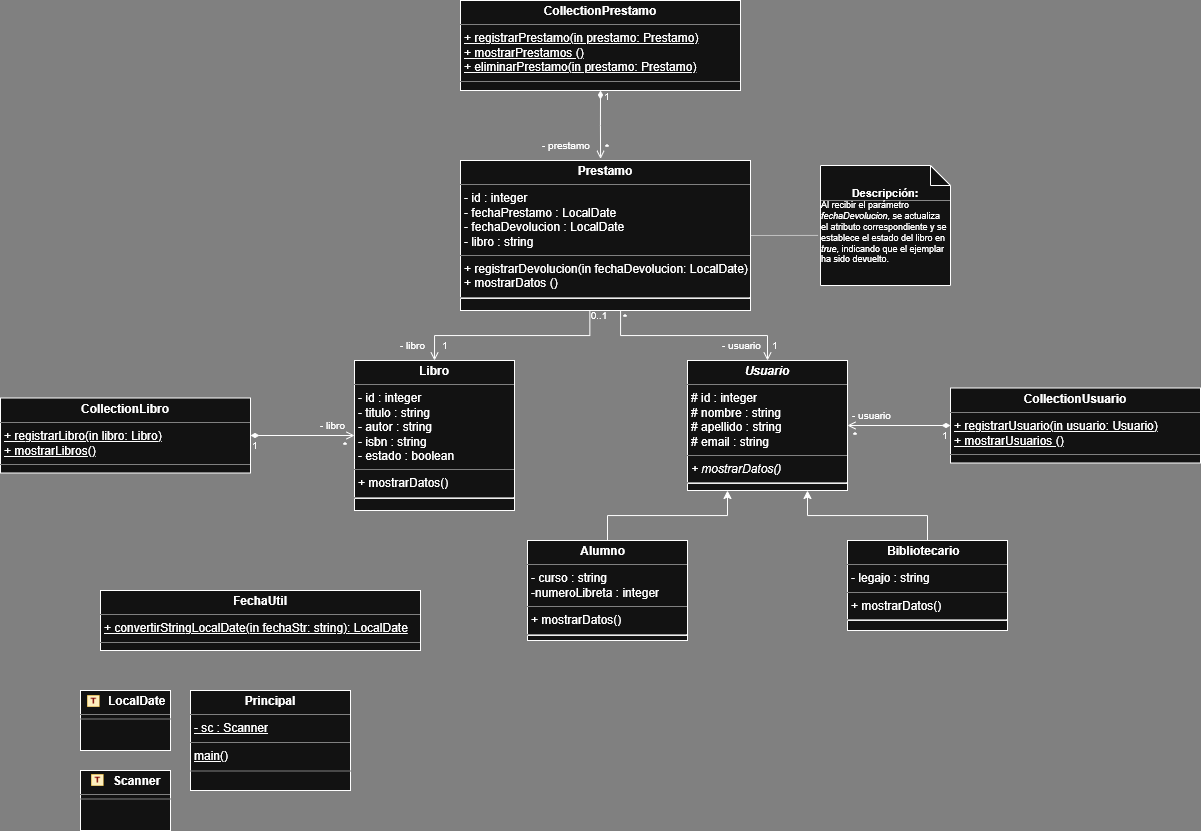

The diagram above was exported from draw.io. Its source (the exported page's mxGraphModel, read from the mxfile embedded in the PNG):
<mxGraphModel dx="1853" dy="556" grid="0" gridSize="10" guides="1" tooltips="1" connect="1" arrows="0" fold="1" page="1" pageScale="1" pageWidth="827" pageHeight="1169" background="light-dark(#FFFFFF,#808080)" math="0" shadow="0">
  <root>
    <mxCell id="0" />
    <mxCell id="1" parent="0" />
    <mxCell id="VIkHPE4ZAFXeBTL7yxgz-9" value="&lt;p style=&quot;margin:0px;margin-top:4px;text-align:center;&quot;&gt;&lt;b&gt;CollectionPrestamo&lt;/b&gt;&lt;/p&gt;&lt;hr size=&quot;1&quot; style=&quot;border-style:solid;&quot;&gt;&lt;p style=&quot;margin:0px;margin-left:4px;&quot;&gt;&lt;u&gt;+ registrarPrestamo(in prestamo: Prestamo)&lt;/u&gt;&lt;/p&gt;&lt;p style=&quot;margin:0px;margin-left:4px;&quot;&gt;&lt;u&gt;+ mostrarPrestamos ()&lt;/u&gt;&lt;/p&gt;&lt;p style=&quot;margin:0px;margin-left:4px;&quot;&gt;&lt;u&gt;+ eliminarPrestamo(in prestamo: Prestamo)&lt;/u&gt;&lt;/p&gt;&lt;hr size=&quot;1&quot; style=&quot;border-style:solid;&quot;&gt;&lt;p style=&quot;margin:0px;margin-left:4px;&quot;&gt;&lt;br&gt;&lt;/p&gt;" style="verticalAlign=top;align=left;overflow=fill;html=1;whiteSpace=wrap;" vertex="1" parent="1">
      <mxGeometry x="440" y="110" width="280" height="90" as="geometry" />
    </mxCell>
    <mxCell id="VIkHPE4ZAFXeBTL7yxgz-61" style="edgeStyle=orthogonalEdgeStyle;rounded=0;orthogonalLoop=1;jettySize=auto;html=1;exitX=0.552;exitY=1;exitDx=0;exitDy=0;entryX=0.5;entryY=0;entryDx=0;entryDy=0;endArrow=open;endFill=0;exitPerimeter=0;" edge="1" parent="1" source="VIkHPE4ZAFXeBTL7yxgz-10" target="VIkHPE4ZAFXeBTL7yxgz-13">
      <mxGeometry relative="1" as="geometry" />
    </mxCell>
    <mxCell id="VIkHPE4ZAFXeBTL7yxgz-62" style="edgeStyle=orthogonalEdgeStyle;rounded=0;orthogonalLoop=1;jettySize=auto;html=1;exitX=0.446;exitY=0.994;exitDx=0;exitDy=0;entryX=0.5;entryY=0;entryDx=0;entryDy=0;endArrow=open;endFill=0;exitPerimeter=0;" edge="1" parent="1" source="VIkHPE4ZAFXeBTL7yxgz-10" target="VIkHPE4ZAFXeBTL7yxgz-30">
      <mxGeometry relative="1" as="geometry" />
    </mxCell>
    <mxCell id="VIkHPE4ZAFXeBTL7yxgz-10" value="&lt;p style=&quot;margin:0px;margin-top:4px;text-align:center;&quot;&gt;&lt;b&gt;Prestamo&lt;/b&gt;&lt;/p&gt;&lt;hr size=&quot;1&quot; style=&quot;border-style:solid;&quot;&gt;&lt;p style=&quot;margin:0px;margin-left:4px;&quot;&gt;- id : integer&lt;/p&gt;&lt;p style=&quot;margin:0px;margin-left:4px;&quot;&gt;- fechaPrestamo : LocalDate&lt;/p&gt;&lt;p style=&quot;margin:0px;margin-left:4px;&quot;&gt;- fechaDevolucion : LocalDate&lt;/p&gt;&lt;p style=&quot;margin:0px;margin-left:4px;&quot;&gt;- libro : string&lt;/p&gt;&lt;hr size=&quot;1&quot; style=&quot;border-style:solid;&quot;&gt;&lt;p style=&quot;margin:0px;margin-left:4px;&quot;&gt;+ registrarDevolucion(in fechaDevolucion: LocalDate)&lt;/p&gt;&lt;p style=&quot;margin:0px;margin-left:4px;&quot;&gt;+ mostrarDatos ()&lt;/p&gt;&lt;hr&gt;" style="verticalAlign=top;align=left;overflow=fill;html=1;whiteSpace=wrap;" vertex="1" parent="1">
      <mxGeometry x="440" y="270" width="290" height="150" as="geometry" />
    </mxCell>
    <mxCell id="VIkHPE4ZAFXeBTL7yxgz-11" value="&lt;div style=&quot;&quot;&gt;&lt;strong data-start=&quot;289&quot; data-end=&quot;305&quot; style=&quot;background-color: transparent; color: light-dark(rgb(0, 0, 0), rgb(255, 255, 255));&quot;&gt;&lt;font style=&quot;font-size: 11px;&quot;&gt;Descripción:&lt;/font&gt;&lt;/strong&gt;&lt;/div&gt;&lt;font style=&quot;font-size: 9px;&quot;&gt;&lt;div style=&quot;text-align: left;&quot;&gt;&lt;span style=&quot;background-color: transparent; color: light-dark(rgb(0, 0, 0), rgb(255, 255, 255));&quot;&gt;Al recibir el parámetro &lt;/span&gt;&lt;em data-start=&quot;334&quot; data-end=&quot;351&quot; style=&quot;background-color: transparent; color: light-dark(rgb(0, 0, 0), rgb(255, 255, 255));&quot;&gt;fechaDevolucion&lt;/em&gt;&lt;span style=&quot;background-color: transparent; color: light-dark(rgb(0, 0, 0), rgb(255, 255, 255));&quot;&gt;, se actualiza el atributo correspondiente y se establece el estado del libro en &lt;/span&gt;&lt;em data-start=&quot;432&quot; data-end=&quot;438&quot; style=&quot;background-color: transparent; color: light-dark(rgb(0, 0, 0), rgb(255, 255, 255));&quot;&gt;true&lt;/em&gt;&lt;span style=&quot;background-color: transparent; color: light-dark(rgb(0, 0, 0), rgb(255, 255, 255));&quot;&gt;, indicando que el ejemplar ha sido devuelto.&lt;/span&gt;&lt;/div&gt;&lt;/font&gt;" style="shape=note;size=20;whiteSpace=wrap;html=1;" vertex="1" parent="1">
      <mxGeometry x="800" y="275" width="130" height="120" as="geometry" />
    </mxCell>
    <mxCell id="VIkHPE4ZAFXeBTL7yxgz-13" value="&lt;p style=&quot;margin:0px;margin-top:4px;text-align:center;&quot;&gt;&lt;b&gt;&lt;i&gt;Usuario&lt;/i&gt;&lt;/b&gt;&lt;/p&gt;&lt;hr size=&quot;1&quot; style=&quot;border-style:solid;&quot;&gt;&lt;p style=&quot;margin: 0px 0px 0px 4px;&quot;&gt;# id : integer&lt;/p&gt;&lt;p style=&quot;margin: 0px 0px 0px 4px;&quot;&gt;# nombre : string&lt;/p&gt;&lt;p style=&quot;margin: 0px 0px 0px 4px;&quot;&gt;# apellido : string&lt;/p&gt;&lt;p style=&quot;margin: 0px 0px 0px 4px;&quot;&gt;&lt;span style=&quot;background-color: transparent;&quot;&gt;# email : string&lt;/span&gt;&lt;/p&gt;&lt;hr size=&quot;1&quot; style=&quot;border-style:solid;&quot;&gt;&lt;p style=&quot;margin:0px;margin-left:4px;&quot;&gt;&lt;i&gt;+ mostrarDatos()&lt;/i&gt;&lt;/p&gt;&lt;hr&gt;" style="verticalAlign=top;align=left;overflow=fill;html=1;whiteSpace=wrap;" vertex="1" parent="1">
      <mxGeometry x="667" y="470" width="160" height="130" as="geometry" />
    </mxCell>
    <mxCell id="VIkHPE4ZAFXeBTL7yxgz-63" style="edgeStyle=orthogonalEdgeStyle;rounded=0;orthogonalLoop=1;jettySize=auto;html=1;entryX=1;entryY=0.5;entryDx=0;entryDy=0;endArrow=open;endFill=0;startArrow=diamondThin;startFill=1;" edge="1" parent="1" source="VIkHPE4ZAFXeBTL7yxgz-14" target="VIkHPE4ZAFXeBTL7yxgz-13">
      <mxGeometry relative="1" as="geometry" />
    </mxCell>
    <mxCell id="VIkHPE4ZAFXeBTL7yxgz-14" value="&lt;p style=&quot;margin:0px;margin-top:4px;text-align:center;&quot;&gt;&lt;b&gt;CollectionUsuario&lt;/b&gt;&lt;/p&gt;&lt;hr size=&quot;1&quot; style=&quot;border-style:solid;&quot;&gt;&lt;p style=&quot;margin:0px;margin-left:4px;&quot;&gt;&lt;u&gt;+ registrarUsuario(in usuario: Usuario)&lt;/u&gt;&lt;/p&gt;&lt;p style=&quot;margin:0px;margin-left:4px;&quot;&gt;&lt;u&gt;+ mostrarUsuarios ()&lt;/u&gt;&lt;/p&gt;&lt;hr size=&quot;1&quot; style=&quot;border-style:solid;&quot;&gt;&lt;p style=&quot;margin:0px;margin-left:4px;&quot;&gt;&lt;br&gt;&lt;/p&gt;" style="verticalAlign=top;align=left;overflow=fill;html=1;whiteSpace=wrap;" vertex="1" parent="1">
      <mxGeometry x="930" y="497.5" width="250" height="75" as="geometry" />
    </mxCell>
    <mxCell id="VIkHPE4ZAFXeBTL7yxgz-64" style="edgeStyle=orthogonalEdgeStyle;rounded=0;orthogonalLoop=1;jettySize=auto;html=1;exitX=0.5;exitY=0;exitDx=0;exitDy=0;entryX=0.75;entryY=1;entryDx=0;entryDy=0;" edge="1" parent="1" source="VIkHPE4ZAFXeBTL7yxgz-15" target="VIkHPE4ZAFXeBTL7yxgz-13">
      <mxGeometry relative="1" as="geometry" />
    </mxCell>
    <mxCell id="VIkHPE4ZAFXeBTL7yxgz-15" value="&lt;p style=&quot;margin:0px;margin-top:4px;text-align:center;&quot;&gt;&lt;b&gt;Bibliotecario&lt;span style=&quot;white-space: pre;&quot;&gt;&#09;&lt;/span&gt;&lt;/b&gt;&lt;/p&gt;&lt;hr size=&quot;1&quot; style=&quot;border-style:solid;&quot;&gt;&lt;p style=&quot;margin:0px;margin-left:4px;&quot;&gt;- legajo : string&lt;/p&gt;&lt;hr size=&quot;1&quot; style=&quot;border-style:solid;&quot;&gt;&lt;p style=&quot;margin:0px;margin-left:4px;&quot;&gt;+ mostrarDatos()&lt;/p&gt;&lt;hr&gt;&lt;p style=&quot;margin:0px;margin-left:4px;&quot;&gt;&lt;br&gt;&lt;/p&gt;&lt;p style=&quot;margin:0px;margin-left:4px;&quot;&gt;&lt;br&gt;&lt;/p&gt;&lt;p style=&quot;margin:0px;margin-left:4px;&quot;&gt;&lt;br&gt;&lt;/p&gt;" style="verticalAlign=top;align=left;overflow=fill;html=1;whiteSpace=wrap;" vertex="1" parent="1">
      <mxGeometry x="827" y="650" width="160" height="90" as="geometry" />
    </mxCell>
    <mxCell id="VIkHPE4ZAFXeBTL7yxgz-65" style="edgeStyle=orthogonalEdgeStyle;rounded=0;orthogonalLoop=1;jettySize=auto;html=1;exitX=0.5;exitY=0;exitDx=0;exitDy=0;entryX=0.25;entryY=1;entryDx=0;entryDy=0;" edge="1" parent="1" source="VIkHPE4ZAFXeBTL7yxgz-29" target="VIkHPE4ZAFXeBTL7yxgz-13">
      <mxGeometry relative="1" as="geometry" />
    </mxCell>
    <mxCell id="VIkHPE4ZAFXeBTL7yxgz-29" value="&lt;p style=&quot;margin:0px;margin-top:4px;text-align:center;&quot;&gt;&lt;b&gt;Alumno&lt;span style=&quot;white-space: pre;&quot;&gt;&#09;&lt;/span&gt;&lt;/b&gt;&lt;/p&gt;&lt;hr size=&quot;1&quot; style=&quot;border-style:solid;&quot;&gt;&lt;p style=&quot;margin:0px;margin-left:4px;&quot;&gt;- curso : string&lt;/p&gt;&lt;p style=&quot;margin:0px;margin-left:4px;&quot;&gt;-numeroLibreta : integer&lt;/p&gt;&lt;hr size=&quot;1&quot; style=&quot;border-style:solid;&quot;&gt;&lt;p style=&quot;margin:0px;margin-left:4px;&quot;&gt;+ mostrarDatos()&lt;/p&gt;&lt;hr&gt;&lt;p style=&quot;margin:0px;margin-left:4px;&quot;&gt;&lt;br&gt;&lt;/p&gt;&lt;p style=&quot;margin:0px;margin-left:4px;&quot;&gt;&lt;br&gt;&lt;/p&gt;&lt;p style=&quot;margin:0px;margin-left:4px;&quot;&gt;&lt;br&gt;&lt;/p&gt;" style="verticalAlign=top;align=left;overflow=fill;html=1;whiteSpace=wrap;" vertex="1" parent="1">
      <mxGeometry x="507" y="650" width="160" height="100" as="geometry" />
    </mxCell>
    <mxCell id="VIkHPE4ZAFXeBTL7yxgz-30" value="&lt;p style=&quot;margin:0px;margin-top:4px;text-align:center;&quot;&gt;&lt;b&gt;Libro&lt;/b&gt;&lt;/p&gt;&lt;hr size=&quot;1&quot; style=&quot;border-style:solid;&quot;&gt;&lt;p style=&quot;margin: 0px 0px 0px 4px;&quot;&gt;- id : integer&lt;/p&gt;&lt;p style=&quot;margin: 0px 0px 0px 4px;&quot;&gt;- titulo : string&lt;/p&gt;&lt;p style=&quot;margin: 0px 0px 0px 4px;&quot;&gt;- autor : string&lt;/p&gt;&lt;p style=&quot;margin: 0px 0px 0px 4px;&quot;&gt;- isbn : string&lt;/p&gt;&lt;p style=&quot;margin: 0px 0px 0px 4px;&quot;&gt;- estado : boolean&lt;/p&gt;&lt;hr size=&quot;1&quot; style=&quot;border-style:solid;&quot;&gt;&lt;p style=&quot;margin:0px;margin-left:4px;&quot;&gt;+ mostrarDatos()&lt;/p&gt;&lt;hr&gt;" style="verticalAlign=top;align=left;overflow=fill;html=1;whiteSpace=wrap;" vertex="1" parent="1">
      <mxGeometry x="334" y="470" width="160" height="150" as="geometry" />
    </mxCell>
    <mxCell id="VIkHPE4ZAFXeBTL7yxgz-66" style="edgeStyle=orthogonalEdgeStyle;rounded=0;orthogonalLoop=1;jettySize=auto;html=1;entryX=0;entryY=0.5;entryDx=0;entryDy=0;endArrow=open;endFill=0;startArrow=diamondThin;startFill=1;" edge="1" parent="1" source="VIkHPE4ZAFXeBTL7yxgz-31" target="VIkHPE4ZAFXeBTL7yxgz-30">
      <mxGeometry relative="1" as="geometry" />
    </mxCell>
    <mxCell id="VIkHPE4ZAFXeBTL7yxgz-31" value="&lt;p style=&quot;margin:0px;margin-top:4px;text-align:center;&quot;&gt;&lt;b&gt;CollectionLibro&lt;/b&gt;&lt;/p&gt;&lt;hr size=&quot;1&quot; style=&quot;border-style:solid;&quot;&gt;&lt;p style=&quot;margin:0px;margin-left:4px;&quot;&gt;&lt;u&gt;+ registrarLibro(in libro: Libro)&lt;/u&gt;&lt;/p&gt;&lt;p style=&quot;margin:0px;margin-left:4px;&quot;&gt;&lt;u&gt;+ mostrarLibros()&lt;/u&gt;&lt;/p&gt;&lt;hr size=&quot;1&quot; style=&quot;border-style:solid;&quot;&gt;&lt;p style=&quot;margin:0px;margin-left:4px;&quot;&gt;&lt;br&gt;&lt;/p&gt;" style="verticalAlign=top;align=left;overflow=fill;html=1;whiteSpace=wrap;" vertex="1" parent="1">
      <mxGeometry x="-20" y="507.5" width="250" height="75" as="geometry" />
    </mxCell>
    <mxCell id="VIkHPE4ZAFXeBTL7yxgz-32" value="&lt;p style=&quot;margin:0px;margin-top:4px;text-align:center;&quot;&gt;&lt;b&gt;FechaUtil&lt;/b&gt;&lt;/p&gt;&lt;hr size=&quot;1&quot; style=&quot;border-style:solid;&quot;&gt;&lt;p style=&quot;margin:0px;margin-left:4px;&quot;&gt;&lt;u&gt;+ convertirStringLocalDate(in fechaStr: string): LocalDate&lt;/u&gt;&lt;/p&gt;&lt;hr size=&quot;1&quot; style=&quot;border-style:solid;&quot;&gt;&lt;p style=&quot;margin:0px;margin-left:4px;&quot;&gt;&lt;br&gt;&lt;/p&gt;" style="verticalAlign=top;align=left;overflow=fill;html=1;whiteSpace=wrap;" vertex="1" parent="1">
      <mxGeometry x="80" y="700" width="320" height="60" as="geometry" />
    </mxCell>
    <mxCell id="VIkHPE4ZAFXeBTL7yxgz-36" value="&lt;p style=&quot;margin:0px;margin-top:4px;text-align:center;&quot;&gt;&lt;b&gt;Principal&lt;/b&gt;&lt;/p&gt;&lt;hr size=&quot;1&quot; style=&quot;border-style:solid;&quot;&gt;&lt;p style=&quot;margin:0px;margin-left:4px;&quot;&gt;&lt;u&gt;- sc : Scanner&lt;/u&gt;&lt;/p&gt;&lt;hr size=&quot;1&quot; style=&quot;border-style:solid;&quot;&gt;&lt;p style=&quot;margin:0px;margin-left:4px;&quot;&gt;&lt;u&gt;main()&lt;/u&gt;&lt;/p&gt;" style="verticalAlign=top;align=left;overflow=fill;html=1;whiteSpace=wrap;" vertex="1" parent="1">
      <mxGeometry x="170" y="800" width="160" height="100" as="geometry" />
    </mxCell>
    <mxCell id="VIkHPE4ZAFXeBTL7yxgz-44" style="edgeStyle=orthogonalEdgeStyle;rounded=0;orthogonalLoop=1;jettySize=auto;html=1;exitX=0.5;exitY=1;exitDx=0;exitDy=0;" edge="1" parent="1">
      <mxGeometry relative="1" as="geometry">
        <mxPoint x="135" y="920" as="sourcePoint" />
        <mxPoint x="135" y="920" as="targetPoint" />
      </mxGeometry>
    </mxCell>
    <mxCell id="VIkHPE4ZAFXeBTL7yxgz-45" style="edgeStyle=orthogonalEdgeStyle;rounded=0;orthogonalLoop=1;jettySize=auto;html=1;exitX=0.5;exitY=1;exitDx=0;exitDy=0;" edge="1" parent="1">
      <mxGeometry relative="1" as="geometry">
        <mxPoint x="135" y="920" as="sourcePoint" />
        <mxPoint x="135" y="920" as="targetPoint" />
      </mxGeometry>
    </mxCell>
    <mxCell id="VIkHPE4ZAFXeBTL7yxgz-51" value="&lt;p style=&quot;margin: 4px 0px 0px;&quot;&gt;&lt;b&gt;&amp;nbsp; &amp;nbsp; &amp;nbsp; &amp;nbsp;Scanner&lt;/b&gt;&lt;/p&gt;&lt;hr size=&quot;1&quot; style=&quot;border-style: solid;&quot;&gt;&lt;div style=&quot;height:2px;&quot;&gt;&lt;/div&gt;" style="verticalAlign=top;align=center;overflow=fill;html=1;whiteSpace=wrap;" vertex="1" parent="1">
      <mxGeometry x="60" y="880" width="90" height="60" as="geometry" />
    </mxCell>
    <mxCell id="VIkHPE4ZAFXeBTL7yxgz-35" value="" style="shape=image;verticalLabelPosition=bottom;labelBackgroundColor=default;verticalAlign=top;aspect=fixed;imageAspect=0;image=data:image/png,(base64 omitted: 10296 chars);" vertex="1" parent="1">
      <mxGeometry x="71" y="884" width="12.74" height="12" as="geometry" />
    </mxCell>
    <mxCell id="VIkHPE4ZAFXeBTL7yxgz-52" value="" style="line;strokeWidth=1;html=1;strokeColor=light-dark(#000000,#808080);" vertex="1" parent="1">
      <mxGeometry x="60" y="905" width="90" height="7" as="geometry" />
    </mxCell>
    <mxCell id="VIkHPE4ZAFXeBTL7yxgz-53" style="edgeStyle=orthogonalEdgeStyle;rounded=0;orthogonalLoop=1;jettySize=auto;html=1;exitX=0.5;exitY=1;exitDx=0;exitDy=0;" edge="1" parent="1">
      <mxGeometry relative="1" as="geometry">
        <mxPoint x="135" y="840" as="sourcePoint" />
        <mxPoint x="135" y="840" as="targetPoint" />
      </mxGeometry>
    </mxCell>
    <mxCell id="VIkHPE4ZAFXeBTL7yxgz-54" style="edgeStyle=orthogonalEdgeStyle;rounded=0;orthogonalLoop=1;jettySize=auto;html=1;exitX=0.5;exitY=1;exitDx=0;exitDy=0;" edge="1" parent="1">
      <mxGeometry relative="1" as="geometry">
        <mxPoint x="135" y="840" as="sourcePoint" />
        <mxPoint x="135" y="840" as="targetPoint" />
      </mxGeometry>
    </mxCell>
    <mxCell id="VIkHPE4ZAFXeBTL7yxgz-55" value="&lt;p style=&quot;margin: 4px 0px 0px;&quot;&gt;&lt;b&gt;&amp;nbsp; &amp;nbsp; &amp;nbsp; &amp;nbsp;LocalDate&lt;/b&gt;&lt;/p&gt;&lt;hr size=&quot;1&quot; style=&quot;border-style: solid;&quot;&gt;&lt;div style=&quot;height:2px;&quot;&gt;&lt;/div&gt;" style="verticalAlign=top;align=center;overflow=fill;html=1;whiteSpace=wrap;" vertex="1" parent="1">
      <mxGeometry x="60" y="800" width="90" height="60" as="geometry" />
    </mxCell>
    <mxCell id="VIkHPE4ZAFXeBTL7yxgz-56" value="" style="shape=image;verticalLabelPosition=bottom;labelBackgroundColor=default;verticalAlign=top;aspect=fixed;imageAspect=0;image=data:image/png,(base64 omitted: 10296 chars);" vertex="1" parent="1">
      <mxGeometry x="67" y="805" width="12.74" height="12" as="geometry" />
    </mxCell>
    <mxCell id="VIkHPE4ZAFXeBTL7yxgz-57" value="" style="line;strokeWidth=1;html=1;strokeColor=light-dark(#000000,#808080);" vertex="1" parent="1">
      <mxGeometry x="60" y="825" width="90" height="7" as="geometry" />
    </mxCell>
    <mxCell id="VIkHPE4ZAFXeBTL7yxgz-58" style="edgeStyle=orthogonalEdgeStyle;rounded=0;orthogonalLoop=1;jettySize=auto;html=1;exitX=0.5;exitY=1;exitDx=0;exitDy=0;entryX=0.483;entryY=-0.011;entryDx=0;entryDy=0;entryPerimeter=0;startArrow=diamondThin;startFill=1;endArrow=open;endFill=0;" edge="1" parent="1" source="VIkHPE4ZAFXeBTL7yxgz-9" target="VIkHPE4ZAFXeBTL7yxgz-10">
      <mxGeometry relative="1" as="geometry" />
    </mxCell>
    <mxCell id="VIkHPE4ZAFXeBTL7yxgz-60" style="edgeStyle=orthogonalEdgeStyle;rounded=0;orthogonalLoop=1;jettySize=auto;html=1;exitX=1;exitY=0.5;exitDx=0;exitDy=0;entryX=-0.015;entryY=0.583;entryDx=0;entryDy=0;entryPerimeter=0;endArrow=none;endFill=0;dashed=1;dashPattern=1 1;" edge="1" parent="1" source="VIkHPE4ZAFXeBTL7yxgz-10" target="VIkHPE4ZAFXeBTL7yxgz-11">
      <mxGeometry relative="1" as="geometry" />
    </mxCell>
    <mxCell id="VIkHPE4ZAFXeBTL7yxgz-67" value="&lt;font style=&quot;font-size: 10px;&quot;&gt;1&lt;/font&gt;" style="text;html=1;whiteSpace=wrap;strokeColor=none;fillColor=none;align=center;verticalAlign=middle;rounded=0;" vertex="1" parent="1">
      <mxGeometry x="582" y="201" width="10" height="10" as="geometry" />
    </mxCell>
    <mxCell id="VIkHPE4ZAFXeBTL7yxgz-68" value="&lt;span style=&quot;font-size: 10px;&quot;&gt;- prestamo&lt;/span&gt;" style="text;html=1;whiteSpace=wrap;strokeColor=none;fillColor=none;align=left;verticalAlign=middle;rounded=0;" vertex="1" parent="1">
      <mxGeometry x="520" y="250" width="50" height="10" as="geometry" />
    </mxCell>
    <mxCell id="VIkHPE4ZAFXeBTL7yxgz-69" value="&lt;font style=&quot;font-size: 10px;&quot;&gt;*&lt;/font&gt;" style="text;html=1;whiteSpace=wrap;strokeColor=none;fillColor=none;align=center;verticalAlign=middle;rounded=0;" vertex="1" parent="1">
      <mxGeometry x="582" y="252" width="10" height="10" as="geometry" />
    </mxCell>
    <mxCell id="VIkHPE4ZAFXeBTL7yxgz-70" value="&lt;font style=&quot;font-size: 10px;&quot;&gt;0..1&lt;/font&gt;" style="text;html=1;whiteSpace=wrap;strokeColor=none;fillColor=none;align=center;verticalAlign=middle;rounded=0;" vertex="1" parent="1">
      <mxGeometry x="574" y="420" width="10" height="10" as="geometry" />
    </mxCell>
    <mxCell id="VIkHPE4ZAFXeBTL7yxgz-71" value="&lt;font style=&quot;font-size: 10px;&quot;&gt;*&lt;/font&gt;" style="text;html=1;whiteSpace=wrap;strokeColor=none;fillColor=none;align=center;verticalAlign=middle;rounded=0;" vertex="1" parent="1">
      <mxGeometry x="600" y="422" width="10" height="10" as="geometry" />
    </mxCell>
    <mxCell id="VIkHPE4ZAFXeBTL7yxgz-72" value="&lt;span style=&quot;font-size: 10px;&quot;&gt;- usuario&lt;/span&gt;" style="text;html=1;whiteSpace=wrap;strokeColor=none;fillColor=none;align=left;verticalAlign=middle;rounded=0;" vertex="1" parent="1">
      <mxGeometry x="700" y="450" width="50" height="10" as="geometry" />
    </mxCell>
    <mxCell id="VIkHPE4ZAFXeBTL7yxgz-73" value="&lt;font style=&quot;font-size: 10px;&quot;&gt;1&lt;/font&gt;" style="text;html=1;whiteSpace=wrap;strokeColor=none;fillColor=none;align=center;verticalAlign=middle;rounded=0;" vertex="1" parent="1">
      <mxGeometry x="750" y="450" width="10" height="10" as="geometry" />
    </mxCell>
    <mxCell id="VIkHPE4ZAFXeBTL7yxgz-74" value="&lt;font style=&quot;font-size: 10px;&quot;&gt;1&lt;/font&gt;" style="text;html=1;whiteSpace=wrap;strokeColor=none;fillColor=none;align=center;verticalAlign=middle;rounded=0;" vertex="1" parent="1">
      <mxGeometry x="920" y="540" width="10" height="10" as="geometry" />
    </mxCell>
    <mxCell id="VIkHPE4ZAFXeBTL7yxgz-75" value="&lt;span style=&quot;font-size: 10px;&quot;&gt;- usuario&lt;/span&gt;" style="text;html=1;whiteSpace=wrap;strokeColor=none;fillColor=none;align=left;verticalAlign=middle;rounded=0;" vertex="1" parent="1">
      <mxGeometry x="830" y="520" width="50" height="10" as="geometry" />
    </mxCell>
    <mxCell id="VIkHPE4ZAFXeBTL7yxgz-76" value="&lt;font style=&quot;font-size: 10px;&quot;&gt;*&lt;/font&gt;" style="text;html=1;whiteSpace=wrap;strokeColor=none;fillColor=none;align=center;verticalAlign=middle;rounded=0;" vertex="1" parent="1">
      <mxGeometry x="830" y="540" width="10" height="10" as="geometry" />
    </mxCell>
    <mxCell id="VIkHPE4ZAFXeBTL7yxgz-77" value="&lt;font style=&quot;font-size: 10px;&quot;&gt;1&lt;/font&gt;" style="text;html=1;whiteSpace=wrap;strokeColor=none;fillColor=none;align=center;verticalAlign=middle;rounded=0;" vertex="1" parent="1">
      <mxGeometry x="420" y="450" width="10" height="10" as="geometry" />
    </mxCell>
    <mxCell id="VIkHPE4ZAFXeBTL7yxgz-78" value="&lt;span style=&quot;font-size: 10px;&quot;&gt;- libro&lt;/span&gt;" style="text;html=1;whiteSpace=wrap;strokeColor=none;fillColor=none;align=left;verticalAlign=middle;rounded=0;" vertex="1" parent="1">
      <mxGeometry x="378" y="450" width="36" height="10" as="geometry" />
    </mxCell>
    <mxCell id="VIkHPE4ZAFXeBTL7yxgz-81" value="&lt;span style=&quot;font-size: 10px;&quot;&gt;- libro&lt;/span&gt;" style="text;html=1;whiteSpace=wrap;strokeColor=none;fillColor=none;align=left;verticalAlign=middle;rounded=0;" vertex="1" parent="1">
      <mxGeometry x="298" y="530" width="36" height="10" as="geometry" />
    </mxCell>
    <mxCell id="VIkHPE4ZAFXeBTL7yxgz-82" value="&lt;font style=&quot;font-size: 10px;&quot;&gt;1&lt;/font&gt;" style="text;html=1;whiteSpace=wrap;strokeColor=none;fillColor=none;align=center;verticalAlign=middle;rounded=0;" vertex="1" parent="1">
      <mxGeometry x="230" y="550" width="10" height="10" as="geometry" />
    </mxCell>
    <mxCell id="VIkHPE4ZAFXeBTL7yxgz-85" value="&lt;font style=&quot;font-size: 10px;&quot;&gt;*&lt;/font&gt;" style="text;html=1;whiteSpace=wrap;strokeColor=none;fillColor=none;align=center;verticalAlign=middle;rounded=0;" vertex="1" parent="1">
      <mxGeometry x="320" y="550" width="10" height="10" as="geometry" />
    </mxCell>
    <mxCell id="VIkHPE4ZAFXeBTL7yxgz-86" style="edgeStyle=orthogonalEdgeStyle;rounded=0;orthogonalLoop=1;jettySize=auto;html=1;exitX=1;exitY=0.5;exitDx=0;exitDy=0;endArrow=none;endFill=0;dashed=1;dashPattern=1 1;startSize=9;" edge="1" parent="1">
      <mxGeometry relative="1" as="geometry">
        <mxPoint x="801" y="310" as="sourcePoint" />
        <mxPoint x="931" y="310" as="targetPoint" />
      </mxGeometry>
    </mxCell>
    <mxCell id="VIkHPE4ZAFXeBTL7yxgz-87" value="" style="line;strokeWidth=1;html=1;strokeColor=light-dark(#000000,#808080);" vertex="1" parent="1">
      <mxGeometry x="170" y="877" width="160" height="7" as="geometry" />
    </mxCell>
  </root>
</mxGraphModel>